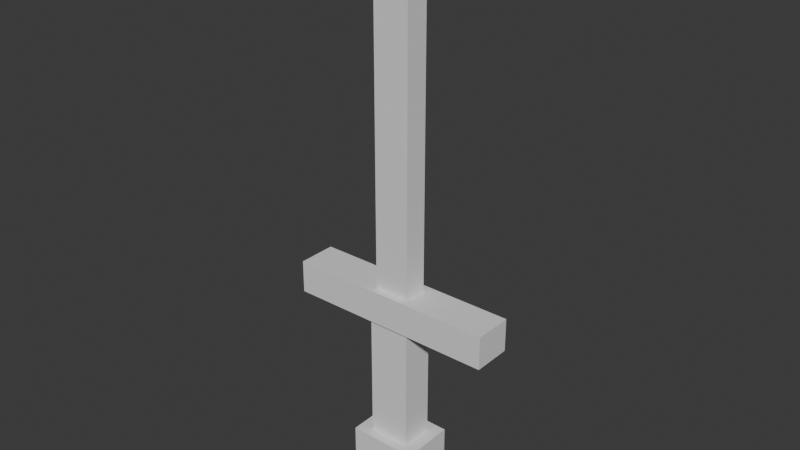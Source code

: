 # Source: AdventurerSword.blend  (saved by Blender 5.0.119; exported with 4.5.12 LTS)
import bpy
from mathutils import Matrix  # noqa: F401  (used for matrix-valued properties, if any)

bpy.ops.wm.read_factory_settings(use_empty=True)
scene = bpy.context.scene
scene.name = 'Scene'

# ---- collections
col_collection = bpy.data.collections.new('Collection'); scene.collection.children.link(col_collection)

# ---- materials (node trees are filled in below, after node groups)
mat_blademat = bpy.data.materials.new('BladeMat')
mat_blademat.diffuse_color = (0.65, 0.7, 0.75, 1.0)
mat_guardmat = bpy.data.materials.new('GuardMat')
mat_guardmat.diffuse_color = (0.72, 0.45, 0.12, 1.0)
mat_gripmat = bpy.data.materials.new('GripMat')
mat_gripmat.diffuse_color = (0.22, 0.09, 0.03, 1.0)
mat_pommelmat = bpy.data.materials.new('PommelMat')
mat_pommelmat.diffuse_color = (0.72, 0.45, 0.12, 1.0)

# ---- material node trees
mat_blademat.use_nodes = True; mat_blademat.node_tree.nodes.clear()
_N = mat_blademat.node_tree.nodes; _L = mat_blademat.node_tree.links
n0 = _N.new('ShaderNodeBsdfPrincipled'); n0.name = 'Principled BSDF'; n0.location = (-200, 100)
n1 = _N.new('ShaderNodeOutputMaterial'); n1.name = 'Material Output'; n1.location = (200, 100)
_L.new(n0.outputs[0], n1.inputs[0])
n1.is_active_output = True
mat_guardmat.use_nodes = True; mat_guardmat.node_tree.nodes.clear()
_N = mat_guardmat.node_tree.nodes; _L = mat_guardmat.node_tree.links
n0 = _N.new('ShaderNodeBsdfPrincipled'); n0.name = 'Principled BSDF'; n0.location = (-200, 100)
n1 = _N.new('ShaderNodeOutputMaterial'); n1.name = 'Material Output'; n1.location = (200, 100)
_L.new(n0.outputs[0], n1.inputs[0])
n1.is_active_output = True
mat_gripmat.use_nodes = True; mat_gripmat.node_tree.nodes.clear()
_N = mat_gripmat.node_tree.nodes; _L = mat_gripmat.node_tree.links
n0 = _N.new('ShaderNodeBsdfPrincipled'); n0.name = 'Principled BSDF'; n0.location = (-200, 100)
n1 = _N.new('ShaderNodeOutputMaterial'); n1.name = 'Material Output'; n1.location = (200, 100)
_L.new(n0.outputs[0], n1.inputs[0])
n1.is_active_output = True
mat_pommelmat.use_nodes = True; mat_pommelmat.node_tree.nodes.clear()
_N = mat_pommelmat.node_tree.nodes; _L = mat_pommelmat.node_tree.links
n0 = _N.new('ShaderNodeBsdfPrincipled'); n0.name = 'Principled BSDF'; n0.location = (-200, 100)
n1 = _N.new('ShaderNodeOutputMaterial'); n1.name = 'Material Output'; n1.location = (200, 100)
_L.new(n0.outputs[0], n1.inputs[0])
n1.is_active_output = True

# ---- world
world_world = bpy.data.worlds.new('World'); scene.world = world_world
world_world.use_nodes = True; world_world.node_tree.nodes.clear()
_N = world_world.node_tree.nodes; _L = world_world.node_tree.links
n0 = _N.new('ShaderNodeOutputWorld'); n0.name = 'World Output'; n0.location = (200, 100)
n1 = _N.new('ShaderNodeBackground'); n1.name = 'Background'; n1.location = (-200, 100)
n1.inputs[0].default_value = (0.05088, 0.05088, 0.05088, 1.0)
_L.new(n1.outputs[0], n0.inputs[0])
n0.is_active_output = True
world_world.color = (0.05088, 0.05088, 0.05088)
world_world.sun_shadow_jitter_overblur = 0.0

# ---- meshes
me_cube_001 = bpy.data.meshes.new('Cube.001')
me_cube_001.from_pydata([(-0.12, -0.08, -1.25), (-0.12, -0.08, 1.25), (-0.12, 0.08, -1.25), (-0.12, 0.08, 1.25), (0.12, -0.08, -1.25), (0.12, -0.08, 1.25), (0.12, 0.08, -1.25), (0.12, 0.08, 1.25)], [], [(0, 1, 3, 2), (2, 3, 7, 6), (6, 7, 5, 4), (4, 5, 1, 0), (2, 6, 4, 0), (7, 3, 1, 5)])
_uv = me_cube_001.uv_layers.new(name='UVMap')
_uv.uv.foreach_set('vector', [0.375, 0.0, 0.625, 0.0, 0.625, 0.25, 0.375, 0.25, 0.375, 0.25, 0.625, 0.25, 0.625, 0.5, 0.375, 0.5, 0.375, 0.5, 0.625, 0.5, 0.625, 0.75, 0.375, 0.75, 0.375, 0.75, 0.625, 0.75, 0.625, 1.0, 0.375, 1.0, 0.125, 0.5, 0.375, 0.5, 0.375, 0.75, 0.125, 0.75, 0.625, 0.5, 0.875, 0.5, 0.875, 0.75, 0.625, 0.75])
me_cube_001.materials.append(mat_blademat)
me_cube_001.update()
me_cube_002 = bpy.data.meshes.new('Cube.002')
me_cube_002.from_pydata([(-0.7, -0.13, -0.11), (-0.7, -0.13, 0.11), (-0.7, 0.13, -0.11), (-0.7, 0.13, 0.11), (0.7, -0.13, -0.11), (0.7, -0.13, 0.11), (0.7, 0.13, -0.11), (0.7, 0.13, 0.11)], [], [(0, 1, 3, 2), (2, 3, 7, 6), (6, 7, 5, 4), (4, 5, 1, 0), (2, 6, 4, 0), (7, 3, 1, 5)])
_uv = me_cube_002.uv_layers.new(name='UVMap')
_uv.uv.foreach_set('vector', [0.375, 0.0, 0.625, 0.0, 0.625, 0.25, 0.375, 0.25, 0.375, 0.25, 0.625, 0.25, 0.625, 0.5, 0.375, 0.5, 0.375, 0.5, 0.625, 0.5, 0.625, 0.75, 0.375, 0.75, 0.375, 0.75, 0.625, 0.75, 0.625, 1.0, 0.375, 1.0, 0.125, 0.5, 0.375, 0.5, 0.375, 0.75, 0.125, 0.75, 0.625, 0.5, 0.875, 0.5, 0.875, 0.75, 0.625, 0.75])
me_cube_002.materials.append(mat_guardmat)
me_cube_002.update()
me_cube_003 = bpy.data.meshes.new('Cube.003')
me_cube_003.from_pydata([(-0.14, -0.11, -0.5), (-0.14, -0.11, 0.5), (-0.14, 0.11, -0.5), (-0.14, 0.11, 0.5), (0.14, -0.11, -0.5), (0.14, -0.11, 0.5), (0.14, 0.11, -0.5), (0.14, 0.11, 0.5)], [], [(0, 1, 3, 2), (2, 3, 7, 6), (6, 7, 5, 4), (4, 5, 1, 0), (2, 6, 4, 0), (7, 3, 1, 5)])
_uv = me_cube_003.uv_layers.new(name='UVMap')
_uv.uv.foreach_set('vector', [0.375, 0.0, 0.625, 0.0, 0.625, 0.25, 0.375, 0.25, 0.375, 0.25, 0.625, 0.25, 0.625, 0.5, 0.375, 0.5, 0.375, 0.5, 0.625, 0.5, 0.625, 0.75, 0.375, 0.75, 0.375, 0.75, 0.625, 0.75, 0.625, 1.0, 0.375, 1.0, 0.125, 0.5, 0.375, 0.5, 0.375, 0.75, 0.125, 0.75, 0.625, 0.5, 0.875, 0.5, 0.875, 0.75, 0.625, 0.75])
me_cube_003.materials.append(mat_gripmat)
me_cube_003.update()
me_cube_004 = bpy.data.meshes.new('Cube.004')
me_cube_004.from_pydata([(-0.23, -0.18, -0.2), (-0.23, -0.18, 0.2), (-0.23, 0.18, -0.2), (-0.23, 0.18, 0.2), (0.23, -0.18, -0.2), (0.23, -0.18, 0.2), (0.23, 0.18, -0.2), (0.23, 0.18, 0.2)], [], [(0, 1, 3, 2), (2, 3, 7, 6), (6, 7, 5, 4), (4, 5, 1, 0), (2, 6, 4, 0), (7, 3, 1, 5)])
_uv = me_cube_004.uv_layers.new(name='UVMap')
_uv.uv.foreach_set('vector', [0.375, 0.0, 0.625, 0.0, 0.625, 0.25, 0.375, 0.25, 0.375, 0.25, 0.625, 0.25, 0.625, 0.5, 0.375, 0.5, 0.375, 0.5, 0.625, 0.5, 0.625, 0.75, 0.375, 0.75, 0.375, 0.75, 0.625, 0.75, 0.625, 1.0, 0.375, 1.0, 0.125, 0.5, 0.375, 0.5, 0.375, 0.75, 0.125, 0.75, 0.625, 0.5, 0.875, 0.5, 0.875, 0.75, 0.625, 0.75])
me_cube_004.materials.append(mat_pommelmat)
me_cube_004.update()

# ---- objects
ob_blade = bpy.data.objects.new('Blade', me_cube_001)
ob_guard = bpy.data.objects.new('Guard', me_cube_002)
ob_grip = bpy.data.objects.new('Grip', me_cube_003)
ob_pommel = bpy.data.objects.new('Pommel', me_cube_004)

# ---- transforms, parenting, visibility, modifiers, constraints
ob_blade.location = (0.0, 0.0, 1.65)
ob_guard.location = (0.0, 0.0, 0.45)
ob_grip.location = (0.0, 0.0, -0.15)
ob_pommel.location = (0.0, 0.0, -0.7)

# ---- collection membership
col_collection.objects.link(ob_blade)
col_collection.objects.link(ob_guard)
col_collection.objects.link(ob_grip)
col_collection.objects.link(ob_pommel)

# ---- scene / render settings (as saved in the file)
scene.frame_start = 1; scene.frame_end = 250; scene.frame_set(1)
scene.render.engine = 'BLENDER_EEVEE_NEXT'
scene.render.bake_bias = 0.0
scene.render.bake_samples = 0
scene.cycles.sampling_pattern = 'TABULATED_SOBOL'
scene.eevee.use_volume_custom_range = False
bpy.context.view_layer.update()

# ---- added for rendering (the .blend has no active camera and no usable light): camera, sun
cam_auto = bpy.data.cameras.new('AutoCamera')
cam_auto.lens = 50.0
cam_auto.sensor_width = 36.0
cam_auto.clip_end = 1000.0
ob_auto_camera = bpy.data.objects.new('AutoCamera', cam_auto)
scene.collection.objects.link(ob_auto_camera)
ob_auto_camera.location = (3.76165, -4.51398, 4.00932)
ob_auto_camera.rotation_euler = (1.09748, -7.21219e-08, 0.694738)
scene.camera = ob_auto_camera
light_auto_sun = bpy.data.lights.new('AutoSun', 'SUN')
light_auto_sun.energy = 3.0
light_auto_sun.angle = 0.0523599
ob_auto_sun = bpy.data.objects.new('AutoSun', light_auto_sun)
scene.collection.objects.link(ob_auto_sun)
ob_auto_sun.rotation_euler = (0.872665, 0.174533, 0.523599)
bpy.context.view_layer.update()
